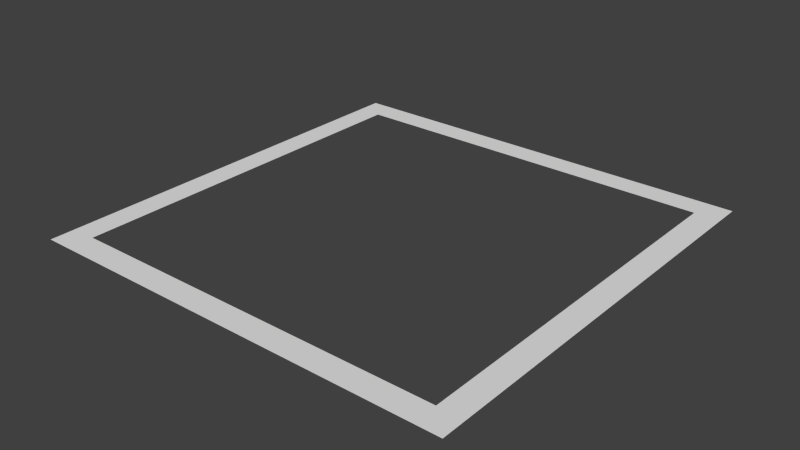 # Source: borderMesh.blend  (saved by Blender 2.67.0; exported with 4.5.12 LTS)
import bpy
from mathutils import Matrix  # noqa: F401  (used for matrix-valued properties, if any)

bpy.ops.wm.read_factory_settings(use_empty=True)
scene = bpy.context.scene
scene.name = 'Scene'

# ---- collections
col_collection_1 = bpy.data.collections.new('Collection 1'); scene.collection.children.link(col_collection_1)

# ---- world
world_world = bpy.data.worlds.new('World'); scene.world = world_world
world_world.color = (0.05088, 0.05088, 0.05088)
world_world.use_sun_shadow = False
world_world.sun_shadow_jitter_overblur = 0.0
world_world.cycles.sampling_method = 'MANUAL'
world_world.cycles.sample_map_resolution = 256

# ---- meshes
me_plane = bpy.data.meshes.new('Plane')
me_plane.from_pydata([(1.0, -1.0, 0.0), (-1.0, -1.0, 0.0), (1.0, 1.0, 0.0), (-1.0, 1.0, 0.0), (0.8826, -0.8826, 0.0), (-0.8826, -0.8826, 0.0), (0.8826, 0.8826, 0.0), (-0.8826, 0.8826, 0.0)], [], [(3, 1, 5, 7), (1, 0, 4, 5), (2, 3, 7, 6), (0, 2, 6, 4)])
me_plane.use_remesh_preserve_volume = False
me_plane.use_remesh_preserve_attributes = False
me_plane.use_mirror_vertex_groups = False
me_plane.update()

# ---- objects
ob_plane = bpy.data.objects.new('Plane', me_plane)

# ---- transforms, parenting, visibility, modifiers, constraints
ob_plane.location = (0.0, 0.0, 0.0)
ob_plane.lineart.crease_threshold = 0.0
_vg = ob_plane.vertex_groups.new(name='In')
_vg = ob_plane.vertex_groups.new(name='Out')

# ---- collection membership
col_collection_1.objects.link(ob_plane)

# ---- scene / render settings (as saved in the file)
scene.frame_start = 1; scene.frame_end = 250; scene.frame_set(1)
scene.render.engine = 'BLENDER_EEVEE_NEXT'
scene.render.image_settings.color_mode = 'RGB'
scene.render.image_settings.compression = 90
scene.render.resolution_percentage = 50
scene.render.dither_intensity = 0.0
scene.cycles.use_denoising = False
scene.cycles.samples = 10
scene.cycles.sampling_pattern = 'TABULATED_SOBOL'
scene.cycles.light_sampling_threshold = 0.0
scene.cycles.use_adaptive_sampling = False
scene.cycles.use_light_tree = False
scene.cycles.blur_glossy = 0.0
scene.cycles.volume_bounces = 1
scene.cycles.pixel_filter_type = 'GAUSSIAN'
scene.cycles.sample_clamp_indirect = 0.0
scene.view_settings.view_transform = 'Standard'
bpy.context.view_layer.update()

# ---- added for rendering (the .blend has no active camera and no usable light): camera, sun
cam_auto = bpy.data.cameras.new('AutoCamera')
cam_auto.lens = 50.0
cam_auto.sensor_width = 36.0
cam_auto.clip_end = 1000.0
ob_auto_camera = bpy.data.objects.new('AutoCamera', cam_auto)
scene.collection.objects.link(ob_auto_camera)
ob_auto_camera.location = (2.61693, -3.14032, 2.09354)
ob_auto_camera.rotation_euler = (1.09748, -7.21219e-08, 0.694738)
scene.camera = ob_auto_camera
light_auto_sun = bpy.data.lights.new('AutoSun', 'SUN')
light_auto_sun.energy = 3.0
light_auto_sun.angle = 0.0523599
ob_auto_sun = bpy.data.objects.new('AutoSun', light_auto_sun)
scene.collection.objects.link(ob_auto_sun)
ob_auto_sun.rotation_euler = (0.872665, 0.174533, 0.523599)
bpy.context.view_layer.update()
